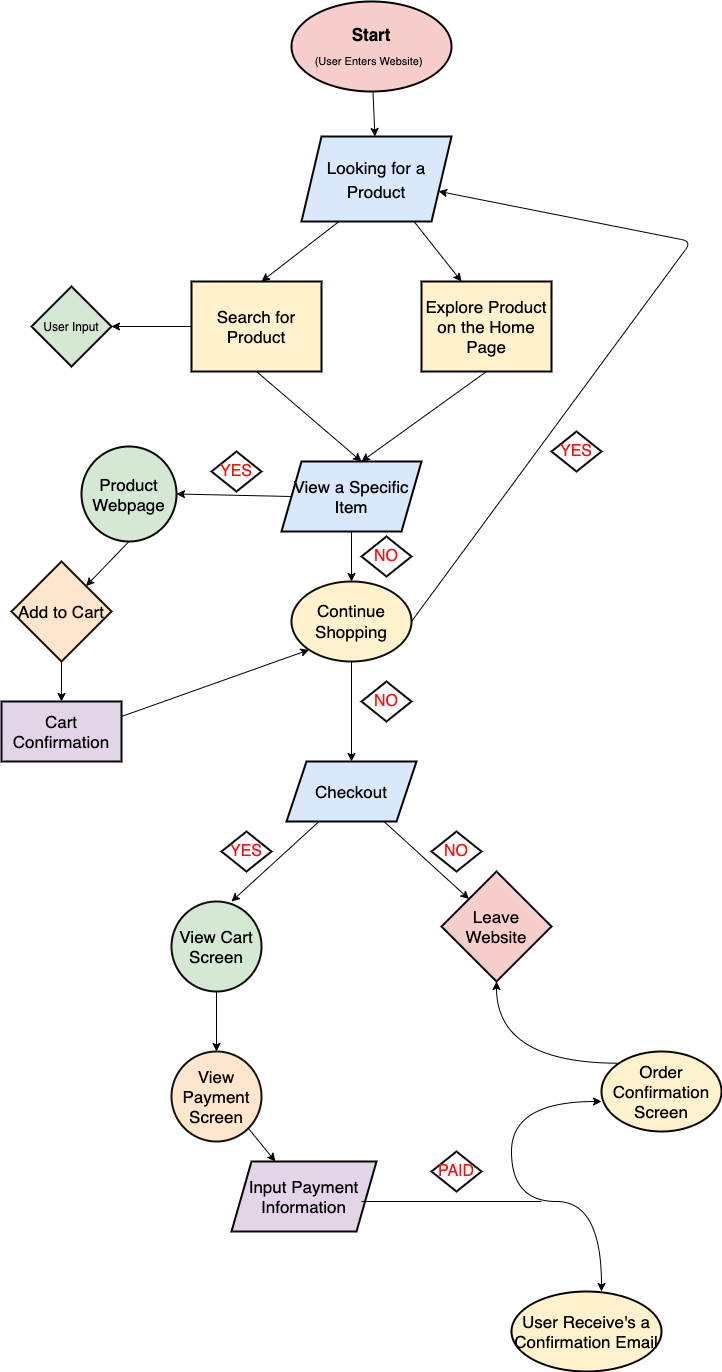

The diagram above was exported from draw.io. Its source (the exported page's mxGraphModel, read from the mxfile embedded in the PNG):
<mxGraphModel dx="1628" dy="704" grid="1" gridSize="10" guides="1" tooltips="1" connect="1" arrows="1" fold="1" page="1" pageScale="1" pageWidth="850" pageHeight="1400" math="0" shadow="0">
  <root>
    <mxCell id="0" />
    <mxCell id="1" parent="0" />
    <mxCell id="14" value="" style="edgeStyle=none;html=1;fontSize=12;" edge="1" parent="1" source="2" target="13">
      <mxGeometry relative="1" as="geometry" />
    </mxCell>
    <mxCell id="2" value="&lt;font style=&quot;&quot; face=&quot;Helvetica&quot;&gt;&lt;b&gt;&lt;span style=&quot;font-size: 17px;&quot;&gt;Start&lt;/span&gt;&lt;br&gt;&lt;/b&gt;&lt;font style=&quot;font-size: 11px;&quot;&gt;(User Enters Website)&lt;/font&gt;&lt;/font&gt;&lt;font style=&quot;font-size: 17px;&quot; face=&quot;Helvetica&quot;&gt;&amp;nbsp;&lt;br&gt;&lt;/font&gt;" style="ellipse;whiteSpace=wrap;html=1;hachureGap=4;fontFamily=Architects Daughter;fontSource=https%3A%2F%2Ffonts.googleapis.com%2Fcss%3Ffamily%3DArchitects%2BDaughter;fontSize=20;shadow=0;fillColor=#f8cecc;strokeColor=#000000;strokeWidth=2;" vertex="1" parent="1">
      <mxGeometry x="250" y="20" width="160" height="90" as="geometry" />
    </mxCell>
    <mxCell id="15" style="edgeStyle=none;html=1;exitX=0.25;exitY=1;exitDx=0;exitDy=0;fontFamily=Helvetica;fontSize=17;" edge="1" parent="1" source="13">
      <mxGeometry relative="1" as="geometry">
        <mxPoint x="220" y="300" as="targetPoint" />
      </mxGeometry>
    </mxCell>
    <mxCell id="17" style="edgeStyle=none;html=1;exitX=0.75;exitY=1;exitDx=0;exitDy=0;fontFamily=Helvetica;fontSize=17;" edge="1" parent="1" source="13">
      <mxGeometry relative="1" as="geometry">
        <mxPoint x="420" y="300" as="targetPoint" />
      </mxGeometry>
    </mxCell>
    <mxCell id="13" value="&lt;font face=&quot;Helvetica&quot; style=&quot;font-size: 17px;&quot;&gt;Looking for a Product&lt;/font&gt;" style="shape=parallelogram;perimeter=parallelogramPerimeter;whiteSpace=wrap;html=1;fixedSize=1;fontSize=20;fontFamily=Architects Daughter;fillColor=#dae8fc;strokeColor=#050505;hachureGap=4;fontSource=https%3A%2F%2Ffonts.googleapis.com%2Fcss%3Ffamily%3DArchitects%2BDaughter;shadow=0;strokeWidth=2;" vertex="1" parent="1">
      <mxGeometry x="260" y="155" width="150" height="85" as="geometry" />
    </mxCell>
    <mxCell id="19" style="edgeStyle=none;html=1;exitX=0;exitY=0.5;exitDx=0;exitDy=0;fontFamily=Helvetica;fontSize=17;" edge="1" parent="1" source="16">
      <mxGeometry relative="1" as="geometry">
        <mxPoint x="70" y="345" as="targetPoint" />
      </mxGeometry>
    </mxCell>
    <mxCell id="21" style="edgeStyle=none;html=1;exitX=0.5;exitY=1;exitDx=0;exitDy=0;fontFamily=Helvetica;fontSize=17;" edge="1" parent="1" source="16">
      <mxGeometry relative="1" as="geometry">
        <mxPoint x="320" y="480" as="targetPoint" />
      </mxGeometry>
    </mxCell>
    <mxCell id="16" value="&lt;font style=&quot;font-size: 17px;&quot;&gt;Search for Product&lt;/font&gt;" style="rounded=0;whiteSpace=wrap;html=1;shadow=0;hachureGap=4;strokeColor=#000000;strokeWidth=2;fontFamily=Helvetica;fontSize=11;fillColor=#fff2cc;" vertex="1" parent="1">
      <mxGeometry x="150" y="300" width="130" height="90" as="geometry" />
    </mxCell>
    <mxCell id="22" style="edgeStyle=none;html=1;exitX=0.5;exitY=1;exitDx=0;exitDy=0;fontFamily=Helvetica;fontSize=17;" edge="1" parent="1" source="18">
      <mxGeometry relative="1" as="geometry">
        <mxPoint x="320" y="480" as="targetPoint" />
      </mxGeometry>
    </mxCell>
    <mxCell id="18" value="&lt;font style=&quot;font-size: 17px;&quot;&gt;Explore Product on the Home Page&lt;/font&gt;" style="rounded=0;whiteSpace=wrap;html=1;shadow=0;hachureGap=4;strokeColor=#000000;strokeWidth=2;fontFamily=Helvetica;fontSize=11;fillColor=#fff2cc;" vertex="1" parent="1">
      <mxGeometry x="380" y="300" width="130" height="90" as="geometry" />
    </mxCell>
    <mxCell id="20" value="&lt;font style=&quot;font-size: 12px;&quot;&gt;User Input&lt;/font&gt;" style="rhombus;whiteSpace=wrap;html=1;fontSize=11;fillColor=#d5e8d4;strokeColor=#000000;rounded=0;shadow=0;hachureGap=4;strokeWidth=2;" vertex="1" parent="1">
      <mxGeometry x="-10" y="305" width="80" height="80" as="geometry" />
    </mxCell>
    <mxCell id="33" style="edgeStyle=none;html=1;exitX=0;exitY=0.5;exitDx=0;exitDy=0;entryX=1;entryY=0.5;entryDx=0;entryDy=0;fontFamily=Helvetica;fontSize=16;fontColor=#fb0e0e;" edge="1" parent="1" source="23" target="27">
      <mxGeometry relative="1" as="geometry" />
    </mxCell>
    <mxCell id="34" style="edgeStyle=none;html=1;exitX=0.5;exitY=1;exitDx=0;exitDy=0;fontFamily=Helvetica;fontSize=16;fontColor=#fb0e0e;" edge="1" parent="1" source="23" target="35">
      <mxGeometry relative="1" as="geometry">
        <mxPoint x="310" y="620" as="targetPoint" />
      </mxGeometry>
    </mxCell>
    <mxCell id="23" value="View a Specific Item" style="shape=parallelogram;perimeter=parallelogramPerimeter;whiteSpace=wrap;html=1;fixedSize=1;strokeColor=#000000;fontFamily=Helvetica;fontSize=17;fillColor=#dae8fc;strokeWidth=2;" vertex="1" parent="1">
      <mxGeometry x="240" y="480" width="140" height="70" as="geometry" />
    </mxCell>
    <mxCell id="38" style="edgeStyle=none;html=1;exitX=0.5;exitY=1;exitDx=0;exitDy=0;fontFamily=Helvetica;fontSize=17;fontColor=#fb0e0e;" edge="1" parent="1" source="27" target="39">
      <mxGeometry relative="1" as="geometry">
        <mxPoint x="50" y="600" as="targetPoint" />
      </mxGeometry>
    </mxCell>
    <mxCell id="27" value="Product Webpage" style="ellipse;whiteSpace=wrap;html=1;aspect=fixed;strokeColor=#040a00;strokeWidth=2;fontFamily=Helvetica;fontSize=17;fillColor=#d5e8d4;" vertex="1" parent="1">
      <mxGeometry x="40" y="465" width="95" height="95" as="geometry" />
    </mxCell>
    <mxCell id="44" style="edgeStyle=none;html=1;exitX=1;exitY=0.5;exitDx=0;exitDy=0;fontFamily=Helvetica;fontSize=17;fontColor=#000000;" edge="1" parent="1" source="35" target="13">
      <mxGeometry relative="1" as="geometry">
        <mxPoint x="550" y="490" as="targetPoint" />
        <Array as="points">
          <mxPoint x="650" y="260" />
        </Array>
      </mxGeometry>
    </mxCell>
    <mxCell id="46" style="edgeStyle=none;html=1;exitX=0.5;exitY=1;exitDx=0;exitDy=0;fontFamily=Helvetica;fontSize=17;fontColor=#000000;" edge="1" parent="1" source="35">
      <mxGeometry relative="1" as="geometry">
        <mxPoint x="310" y="780" as="targetPoint" />
      </mxGeometry>
    </mxCell>
    <mxCell id="35" value="&lt;font style=&quot;font-size: 17px;&quot;&gt;Continue Shopping&lt;/font&gt;" style="ellipse;whiteSpace=wrap;html=1;strokeColor=#0d0d0c;strokeWidth=2;fontFamily=Helvetica;fontSize=16;fillColor=#fff2cc;" vertex="1" parent="1">
      <mxGeometry x="250" y="600" width="120" height="80" as="geometry" />
    </mxCell>
    <mxCell id="36" value="YES" style="rhombus;whiteSpace=wrap;html=1;strokeColor=#0a0a0a;strokeWidth=2;fontFamily=Helvetica;fontSize=16;fontColor=#fb0e0e;" vertex="1" parent="1">
      <mxGeometry x="170" y="470" width="50" height="40" as="geometry" />
    </mxCell>
    <mxCell id="37" value="NO" style="rhombus;whiteSpace=wrap;html=1;strokeColor=#0a0a0a;strokeWidth=2;fontFamily=Helvetica;fontSize=16;fontColor=#fb0e0e;" vertex="1" parent="1">
      <mxGeometry x="320" y="555" width="50" height="40" as="geometry" />
    </mxCell>
    <mxCell id="40" style="edgeStyle=none;html=1;exitX=0.5;exitY=1;exitDx=0;exitDy=0;fontFamily=Helvetica;fontSize=17;fontColor=#000000;" edge="1" parent="1" source="39" target="41">
      <mxGeometry relative="1" as="geometry">
        <mxPoint x="20" y="750" as="targetPoint" />
      </mxGeometry>
    </mxCell>
    <mxCell id="39" value="&lt;font color=&quot;#000000&quot;&gt;Add to Cart&lt;/font&gt;" style="rhombus;whiteSpace=wrap;html=1;strokeColor=#0e0b01;strokeWidth=2;fontFamily=Helvetica;fontSize=17;fillColor=#ffe6cc;" vertex="1" parent="1">
      <mxGeometry x="-30" y="580" width="100" height="100" as="geometry" />
    </mxCell>
    <mxCell id="43" style="edgeStyle=none;html=1;exitX=1;exitY=0.25;exitDx=0;exitDy=0;entryX=0;entryY=1;entryDx=0;entryDy=0;fontFamily=Helvetica;fontSize=17;fontColor=#000000;" edge="1" parent="1" source="41" target="35">
      <mxGeometry relative="1" as="geometry" />
    </mxCell>
    <mxCell id="41" value="Cart Confirmation" style="rounded=0;whiteSpace=wrap;html=1;strokeColor=#0a010e;strokeWidth=2;fontFamily=Helvetica;fontSize=17;fillColor=#e1d5e7;" vertex="1" parent="1">
      <mxGeometry x="-40" y="720" width="120" height="60" as="geometry" />
    </mxCell>
    <mxCell id="45" value="YES" style="rhombus;whiteSpace=wrap;html=1;strokeColor=#0a0a0a;strokeWidth=2;fontFamily=Helvetica;fontSize=16;fontColor=#fb0e0e;" vertex="1" parent="1">
      <mxGeometry x="510" y="450" width="50" height="40" as="geometry" />
    </mxCell>
    <mxCell id="48" value="NO" style="rhombus;whiteSpace=wrap;html=1;strokeColor=#0a0a0a;strokeWidth=2;fontFamily=Helvetica;fontSize=16;fontColor=#fb0e0e;" vertex="1" parent="1">
      <mxGeometry x="320" y="700" width="50" height="40" as="geometry" />
    </mxCell>
    <mxCell id="50" style="edgeStyle=none;html=1;exitX=0.25;exitY=1;exitDx=0;exitDy=0;fontFamily=Helvetica;fontSize=17;fontColor=#000000;" edge="1" parent="1" source="49">
      <mxGeometry relative="1" as="geometry">
        <mxPoint x="190" y="920" as="targetPoint" />
      </mxGeometry>
    </mxCell>
    <mxCell id="51" style="edgeStyle=none;html=1;exitX=0.75;exitY=1;exitDx=0;exitDy=0;fontFamily=Helvetica;fontSize=17;fontColor=#000000;entryX=0;entryY=0;entryDx=0;entryDy=0;" edge="1" parent="1" source="49" target="54">
      <mxGeometry relative="1" as="geometry">
        <mxPoint x="420" y="920" as="targetPoint" />
      </mxGeometry>
    </mxCell>
    <mxCell id="49" value="Checkout" style="shape=parallelogram;perimeter=parallelogramPerimeter;whiteSpace=wrap;html=1;fixedSize=1;strokeColor=#000000;strokeWidth=2;fontFamily=Helvetica;fontSize=17;fillColor=#dae8fc;" vertex="1" parent="1">
      <mxGeometry x="245" y="780" width="130" height="60" as="geometry" />
    </mxCell>
    <mxCell id="52" value="NO" style="rhombus;whiteSpace=wrap;html=1;strokeColor=#0a0a0a;strokeWidth=2;fontFamily=Helvetica;fontSize=16;fontColor=#fb0e0e;" vertex="1" parent="1">
      <mxGeometry x="390" y="850" width="50" height="40" as="geometry" />
    </mxCell>
    <mxCell id="53" value="YES" style="rhombus;whiteSpace=wrap;html=1;strokeColor=#0a0a0a;strokeWidth=2;fontFamily=Helvetica;fontSize=16;fontColor=#fb0e0e;" vertex="1" parent="1">
      <mxGeometry x="180" y="850" width="50" height="40" as="geometry" />
    </mxCell>
    <mxCell id="54" value="&lt;font color=&quot;#000000&quot;&gt;Leave Website&lt;/font&gt;" style="rhombus;whiteSpace=wrap;html=1;strokeColor=#000000;strokeWidth=2;fontFamily=Helvetica;fontSize=17;fillColor=#f8cecc;" vertex="1" parent="1">
      <mxGeometry x="400" y="890" width="110" height="110" as="geometry" />
    </mxCell>
    <mxCell id="57" style="edgeStyle=none;html=1;fontFamily=Helvetica;fontSize=17;fontColor=#000000;" edge="1" parent="1" source="56">
      <mxGeometry relative="1" as="geometry">
        <mxPoint x="175" y="1070" as="targetPoint" />
      </mxGeometry>
    </mxCell>
    <mxCell id="56" value="View Cart Screen" style="ellipse;whiteSpace=wrap;html=1;aspect=fixed;strokeColor=#0d0d0c;strokeWidth=2;fontFamily=Helvetica;fontSize=17;fillColor=#d5e8d4;" vertex="1" parent="1">
      <mxGeometry x="130" y="920" width="90" height="90" as="geometry" />
    </mxCell>
    <mxCell id="59" style="edgeStyle=none;html=1;exitX=1;exitY=1;exitDx=0;exitDy=0;fontFamily=Helvetica;fontSize=17;fontColor=#000000;" edge="1" parent="1" source="58" target="60">
      <mxGeometry relative="1" as="geometry">
        <mxPoint x="300" y="1200" as="targetPoint" />
      </mxGeometry>
    </mxCell>
    <mxCell id="58" value="View Payment Screen" style="ellipse;whiteSpace=wrap;html=1;aspect=fixed;strokeColor=#121212;strokeWidth=2;fontFamily=Helvetica;fontSize=17;fillColor=#ffe6cc;" vertex="1" parent="1">
      <mxGeometry x="130" y="1070" width="90" height="90" as="geometry" />
    </mxCell>
    <mxCell id="60" value="Input Payment Information" style="shape=parallelogram;perimeter=parallelogramPerimeter;whiteSpace=wrap;html=1;fixedSize=1;strokeColor=#050505;strokeWidth=2;fontFamily=Helvetica;fontSize=17;fillColor=#e1d5e7;" vertex="1" parent="1">
      <mxGeometry x="190" y="1180" width="145" height="70" as="geometry" />
    </mxCell>
    <mxCell id="61" value="PAID" style="rhombus;whiteSpace=wrap;html=1;strokeColor=#0a0a0a;strokeWidth=2;fontFamily=Helvetica;fontSize=16;fontColor=#fb0e0e;" vertex="1" parent="1">
      <mxGeometry x="390" y="1170" width="50" height="40" as="geometry" />
    </mxCell>
    <mxCell id="65" value="" style="endArrow=none;html=1;fontFamily=Helvetica;fontSize=17;fontColor=#000000;" edge="1" parent="1">
      <mxGeometry width="50" height="50" relative="1" as="geometry">
        <mxPoint x="320" y="1220" as="sourcePoint" />
        <mxPoint x="500" y="1220" as="targetPoint" />
      </mxGeometry>
    </mxCell>
    <mxCell id="66" value="" style="endArrow=classic;startArrow=classic;html=1;fontFamily=Helvetica;fontSize=17;fontColor=#000000;edgeStyle=orthogonalEdgeStyle;curved=1;" edge="1" parent="1">
      <mxGeometry width="50" height="50" relative="1" as="geometry">
        <mxPoint x="560" y="1310" as="sourcePoint" />
        <mxPoint x="560" y="1120" as="targetPoint" />
        <Array as="points">
          <mxPoint x="560" y="1220" />
          <mxPoint x="470" y="1220" />
          <mxPoint x="470" y="1120" />
        </Array>
      </mxGeometry>
    </mxCell>
    <mxCell id="69" style="edgeStyle=orthogonalEdgeStyle;curved=1;html=1;exitX=0;exitY=0;exitDx=0;exitDy=0;fontFamily=Helvetica;fontSize=17;fontColor=#000000;" edge="1" parent="1" source="67" target="54">
      <mxGeometry relative="1" as="geometry" />
    </mxCell>
    <mxCell id="67" value="Order Confirmation Screen" style="ellipse;whiteSpace=wrap;html=1;strokeColor=#090701;strokeWidth=2;fontFamily=Helvetica;fontSize=17;fillColor=#fff2cc;" vertex="1" parent="1">
      <mxGeometry x="560" y="1070" width="120" height="80" as="geometry" />
    </mxCell>
    <mxCell id="68" value="User Receive's a Confirmation Email" style="ellipse;whiteSpace=wrap;html=1;strokeColor=#000000;strokeWidth=2;fontFamily=Helvetica;fontSize=17;fillColor=#fff2cc;" vertex="1" parent="1">
      <mxGeometry x="470" y="1310" width="150" height="80" as="geometry" />
    </mxCell>
  </root>
</mxGraphModel>